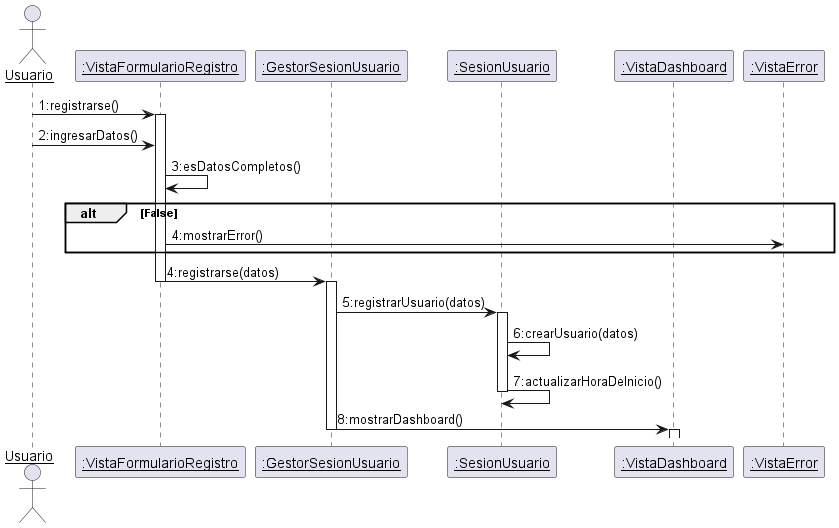

The diagram above was rendered by PlantUML. Its source (embedded in the PNG):
@startuml DiagramaDeSecuenciaRegistrarse
skinparam sequenceParticipant underline

actor Usuario
participant ":VistaFormularioRegistro" as VistaFormularioRegistro
participant ":GestorSesionUsuario" as GestorSesionUsuario
participant ":SesionUsuario" as SesionUsuario
participant ":VistaDashboard" as VistaDashboard
participant ":VistaError" as VistaError


Usuario -> VistaFormularioRegistro : 1:registrarse()
activate VistaFormularioRegistro
Usuario -> VistaFormularioRegistro : 2:ingresarDatos()
VistaFormularioRegistro -> VistaFormularioRegistro : 3:esDatosCompletos()
alt False
VistaFormularioRegistro -> VistaError: 4:mostrarError()
end
VistaFormularioRegistro -> GestorSesionUsuario : 4:registrarse(datos)
deactivate VistaFormularioRegistro
activate GestorSesionUsuario
GestorSesionUsuario -> SesionUsuario : 5:registrarUsuario(datos)
activate SesionUsuario
SesionUsuario -> SesionUsuario : 6:crearUsuario(datos)
SesionUsuario -> SesionUsuario : 7:actualizarHoraDeInicio()
deactivate SesionUsuario
GestorSesionUsuario -> VistaDashboard : 8:mostrarDashboard()
deactivate GestorSesionUsuario
activate VistaDashboard
deactivate VistaDashboard


@enduml